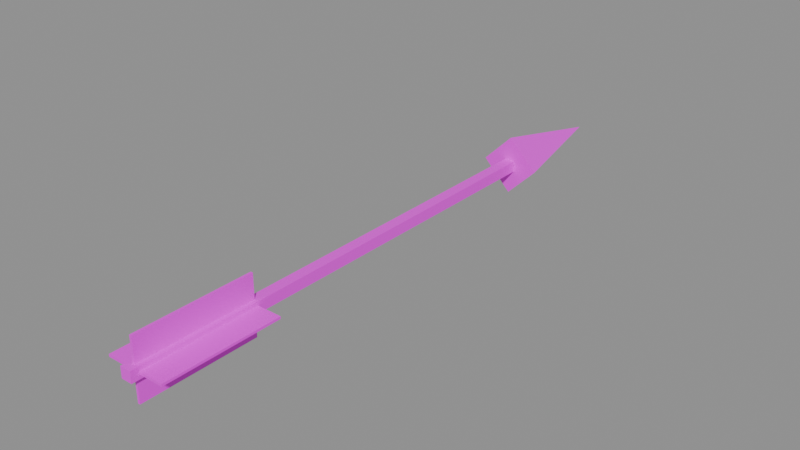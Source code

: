 # Source: x_mobs_arrow.blend  (saved by Blender 5.2.44; exported with 4.5.12 LTS)
import bpy
from mathutils import Matrix  # noqa: F401  (used for matrix-valued properties, if any)

bpy.ops.wm.read_factory_settings(use_empty=True)
scene = bpy.context.scene
scene.name = 'Scene'

# ---- images (referenced by path relative to the original .blend; pixels are not part of the script)
import os
ASSET_DIR = os.environ.get("B2B_ASSET_DIR", "")  # directory of the original .blend (textures are referenced by path, not embedded)
HERE = os.path.dirname(os.path.abspath(__file__))  # packed textures are extracted next to this script under _unpacked/

def load_image(name, relpath, width, height, colorspace="sRGB"):
    """Load a texture the original file referenced (path relative to the .blend, or extracted next to this script)."""
    p = next((c for c in (os.path.join(HERE, relpath), os.path.join(ASSET_DIR, relpath)) if relpath and os.path.exists(c)), "")
    if p:
        img = bpy.data.images.load(p, check_existing=True)
        img.name = name
    else:  # same state as the original file: an image datablock whose file is absent (Cycles renders it pink)
        img = bpy.data.images.new(name, width, height)
        img.source = "FILE"
        img.filepath = "//" + (relpath or name)
    img.colorspace_settings.name = colorspace
    return img
img_x_mobs_arrow_png = load_image('x_mobs_arrow.png', 'x_mobs_arrow.png', 1024, 1024, 'sRGB')

# ---- materials (node trees are filled in below, after node groups)
mat_x_mobs_arrow = bpy.data.materials.new('x_mobs_arrow')

# ---- material node trees
mat_x_mobs_arrow.use_nodes = True; mat_x_mobs_arrow.node_tree.nodes.clear()
_N = mat_x_mobs_arrow.node_tree.nodes; _L = mat_x_mobs_arrow.node_tree.links
n0 = _N.new('ShaderNodeBsdfPrincipled'); n0.name = 'Principled BSDF'; n0.location = (-144, 63)
n0.inputs[10].default_value = 0.005
n1 = _N.new('ShaderNodeOutputMaterial'); n1.name = 'Material Output'; n1.location = (200, 100)
n2 = _N.new('ShaderNodeTexImage'); n2.name = 'Image Texture'; n2.location = (-623, 92)
n2.image = img_x_mobs_arrow_png
n2.interpolation = 'Closest'
n3 = _N.new('ShaderNodeUVMap'); n3.name = 'UV Map'; n3.location = (-919, -19)
n3.width = 160
n3.uv_map = 'UVMap'
_L.new(n0.outputs[0], n1.inputs[0])
_L.new(n2.outputs[0], n0.inputs[0])
_L.new(n2.outputs[1], n0.inputs[4])
n1.is_active_output = True

# ---- meshes
me_arrow = bpy.data.meshes.new('Arrow')
me_arrow.from_pydata([(0.007, -0.35, -0.007), (-0.007, -0.35, -0.007), (-0.007, -0.35, 0.007), (0.007, -0.35, 0.007), (0.007, 0.28, -0.007), (-0.007, 0.28, -0.007), (-0.007, 0.28, 0.007), (0.007, 0.28, 0.007), (0.038, 0.26, -1.136e-08), (-2.273e-08, 0.26, -0.038), (-0.038, 0.26, -1.136e-08), (-2.273e-08, 0.26, 0.038), (-3.759e-08, 0.43, -1.88e-08), (-0.007, -0.34, -0.0015), (-0.038, -0.34, -0.0015), (-0.038, -0.34, 0.0015), (-0.007, -0.34, 0.0015), (-0.007, -0.19, -0.0015), (-0.038, -0.19, -0.0015), (-0.038, -0.19, 0.0015), (-0.007, -0.19, 0.0015), (0.038, -0.34, -0.0015), (0.007, -0.34, -0.0015), (0.007, -0.34, 0.0015), (0.038, -0.34, 0.0015), (0.038, -0.19, -0.0015), (0.007, -0.19, -0.0015), (0.007, -0.19, 0.0015), (0.038, -0.19, 0.0015), (0.0015, -0.34, 0.007), (-0.0015, -0.34, 0.007), (-0.0015, -0.34, 0.038), (0.0015, -0.34, 0.038), (0.0015, -0.19, 0.007), (-0.0015, -0.19, 0.007), (-0.0015, -0.19, 0.038), (0.0015, -0.19, 0.038), (0.0015, -0.34, -0.038), (-0.0015, -0.34, -0.038), (-0.0015, -0.34, -0.007), (0.0015, -0.34, -0.007), (0.0015, -0.19, -0.038), (-0.0015, -0.19, -0.038), (-0.0015, -0.19, -0.007), (0.0015, -0.19, -0.007)], [], [(3, 2, 1, 0), (0, 1, 5, 4), (1, 2, 6, 5), (2, 3, 7, 6), (3, 0, 4, 7), (8, 9, 10, 11), (8, 9, 12), (9, 10, 12), (10, 11, 12), (11, 8, 12), (13, 14, 18, 17), (14, 15, 19, 18), (15, 16, 20, 19), (16, 13, 17, 20), (17, 18, 19, 20), (16, 15, 14, 13), (21, 22, 26, 25), (22, 23, 27, 26), (23, 24, 28, 27), (24, 21, 25, 28), (25, 26, 27, 28), (24, 23, 22, 21), (29, 30, 34, 33), (30, 31, 35, 34), (31, 32, 36, 35), (32, 29, 33, 36), (33, 34, 35, 36), (32, 31, 30, 29), (37, 38, 42, 41), (38, 39, 43, 42), (39, 40, 44, 43), (40, 37, 41, 44), (41, 42, 43, 44), (40, 39, 38, 37)])
_uv = me_arrow.uv_layers.new(name='UVMap')
_uv.uv.foreach_set('vector', [0.25, 0.5, 0.25, 0.5, 0.25, 0.5, 0.25, 0.5, 0.125, 0.4375, 0.125, 0.5625, 0.75, 0.5625, 0.75, 0.4375, 0.125, 0.4375, 0.125, 0.5625, 0.75, 0.5625, 0.75, 0.4375, 0.125, 0.4375, 0.125, 0.5625, 0.75, 0.5625, 0.75, 0.4375, 0.125, 0.4375, 0.125, 0.5625, 0.75, 0.5625, 0.75, 0.4375, 0.8, 0.5, 0.8, 0.5, 0.8, 0.5, 0.8, 0.5, 0.75, 0.375, 0.75, 0.625, 0.9375, 0.5, 0.75, 0.375, 0.75, 0.625, 0.9375, 0.5, 0.75, 0.375, 0.75, 0.625, 0.9375, 0.5, 0.75, 0.375, 0.75, 0.625, 0.9375, 0.5, 0.0625, 0.3125, 0.25, 0.3125, 0.25, 0.6875, 0.0625, 0.6875, 0.0625, 0.3125, 0.25, 0.3125, 0.25, 0.6875, 0.0625, 0.6875, 0.0625, 0.3125, 0.25, 0.3125, 0.25, 0.6875, 0.0625, 0.6875, 0.0625, 0.3125, 0.25, 0.3125, 0.25, 0.6875, 0.0625, 0.6875, 0.0625, 0.3125, 0.25, 0.3125, 0.25, 0.6875, 0.0625, 0.6875, 0.0625, 0.3125, 0.25, 0.3125, 0.25, 0.6875, 0.0625, 0.6875, 0.0625, 0.3125, 0.25, 0.3125, 0.25, 0.6875, 0.0625, 0.6875, 0.0625, 0.3125, 0.25, 0.3125, 0.25, 0.6875, 0.0625, 0.6875, 0.0625, 0.3125, 0.25, 0.3125, 0.25, 0.6875, 0.0625, 0.6875, 0.0625, 0.3125, 0.25, 0.3125, 0.25, 0.6875, 0.0625, 0.6875, 0.0625, 0.3125, 0.25, 0.3125, 0.25, 0.6875, 0.0625, 0.6875, 0.0625, 0.3125, 0.25, 0.3125, 0.25, 0.6875, 0.0625, 0.6875, 0.0625, 0.3125, 0.25, 0.3125, 0.25, 0.6875, 0.0625, 0.6875, 0.0625, 0.3125, 0.25, 0.3125, 0.25, 0.6875, 0.0625, 0.6875, 0.0625, 0.3125, 0.25, 0.3125, 0.25, 0.6875, 0.0625, 0.6875, 0.0625, 0.3125, 0.25, 0.3125, 0.25, 0.6875, 0.0625, 0.6875, 0.0625, 0.3125, 0.25, 0.3125, 0.25, 0.6875, 0.0625, 0.6875, 0.0625, 0.3125, 0.25, 0.3125, 0.25, 0.6875, 0.0625, 0.6875, 0.0625, 0.3125, 0.25, 0.3125, 0.25, 0.6875, 0.0625, 0.6875, 0.0625, 0.3125, 0.25, 0.3125, 0.25, 0.6875, 0.0625, 0.6875, 0.0625, 0.3125, 0.25, 0.3125, 0.25, 0.6875, 0.0625, 0.6875, 0.0625, 0.3125, 0.25, 0.3125, 0.25, 0.6875, 0.0625, 0.6875, 0.0625, 0.3125, 0.25, 0.3125, 0.25, 0.6875, 0.0625, 0.6875, 0.0625, 0.3125, 0.25, 0.3125, 0.25, 0.6875, 0.0625, 0.6875])
me_arrow.materials.append(mat_x_mobs_arrow)
me_arrow.update()

# ---- objects
ob_arrow = bpy.data.objects.new('Arrow', me_arrow)

# ---- transforms, parenting, visibility, modifiers, constraints
ob_arrow.location = (0.0, 0.0, 0.0)

# ---- collection membership
scene.collection.objects.link(ob_arrow)

# ---- scene / render settings (as saved in the file)
scene.frame_start = 1; scene.frame_end = 250; scene.frame_set(0)
scene.render.engine = 'BLENDER_EEVEE_NEXT'
scene.render.bake_bias = 0.0
scene.render.bake_samples = 0
scene.render.compositor_device = 'GPU'
scene.eevee.use_volume_custom_range = False
scene.eevee.fast_gi_thickness_near = 0.1
scene.eevee.fast_gi_thickness_far = 0.0
scene.eevee.ray_tracing_options.screen_trace_thickness = 0.1
bpy.context.view_layer.update()

# ---- added for rendering (the .blend has no active camera and no usable light): camera, sun + grey world if the file has none
cam_auto = bpy.data.cameras.new('AutoCamera')
cam_auto.lens = 50.0
cam_auto.sensor_width = 36.0
cam_auto.clip_end = 1000.0
ob_auto_camera = bpy.data.objects.new('AutoCamera', cam_auto)
scene.collection.objects.link(ob_auto_camera)
ob_auto_camera.location = (0.728494, -0.834193, 0.582795)
ob_auto_camera.rotation_euler = (1.09748, -7.21219e-08, 0.694738)
scene.camera = ob_auto_camera
light_auto_sun = bpy.data.lights.new('AutoSun', 'SUN')
light_auto_sun.energy = 3.0
light_auto_sun.angle = 0.0523599
ob_auto_sun = bpy.data.objects.new('AutoSun', light_auto_sun)
scene.collection.objects.link(ob_auto_sun)
ob_auto_sun.rotation_euler = (0.872665, 0.174533, 0.523599)
if scene.world is None:
    world_auto = bpy.data.worlds.new('AutoWorld')
    world_auto.color = (0.3, 0.3, 0.3)
    scene.world = world_auto
bpy.context.view_layer.update()
